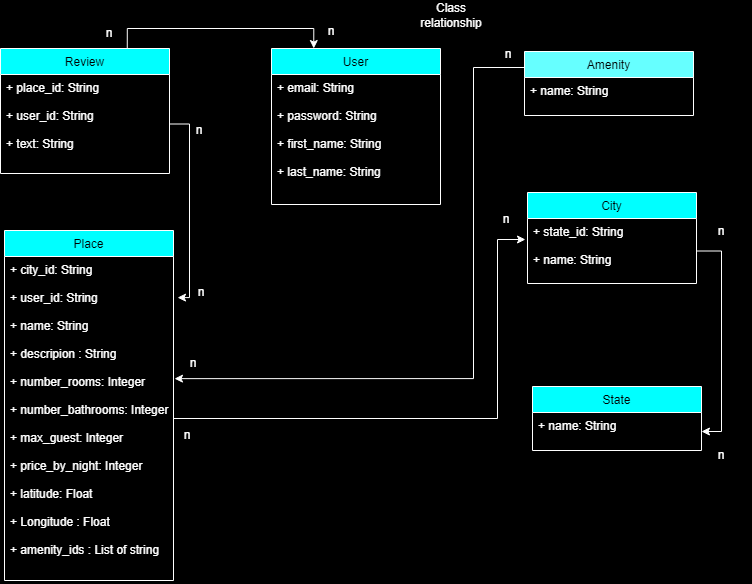

The diagram above was exported from draw.io. Its source (the exported page's mxGraphModel, read from the mxfile embedded in the PNG):
<mxGraphModel dx="868" dy="553" grid="0" gridSize="10" guides="1" tooltips="1" connect="1" arrows="1" fold="1" page="1" pageScale="1" pageWidth="827" pageHeight="1169" background="#000000" math="0" shadow="0">
  <root>
    <mxCell id="0" />
    <mxCell id="1" parent="0" />
    <mxCell id="fMq14ydrEqxHDyfEAyvq-29" style="edgeStyle=orthogonalEdgeStyle;rounded=0;orthogonalLoop=1;jettySize=auto;html=1;exitX=0.75;exitY=0;exitDx=0;exitDy=0;entryX=0.25;entryY=0;entryDx=0;entryDy=0;fontColor=#FFFFFF;strokeColor=#FFFFFF;" edge="1" parent="1" source="fMq14ydrEqxHDyfEAyvq-1" target="fMq14ydrEqxHDyfEAyvq-27">
      <mxGeometry relative="1" as="geometry" />
    </mxCell>
    <mxCell id="fMq14ydrEqxHDyfEAyvq-1" value="Review" style="swimlane;fontStyle=0;childLayout=stackLayout;horizontal=1;startSize=26;fillColor=#00FFFF;horizontalStack=0;resizeParent=1;resizeParentMax=0;resizeLast=0;collapsible=1;marginBottom=0;strokeColor=#FFFFFF;fontColor=#000000;" vertex="1" parent="1">
      <mxGeometry x="40" y="80" width="169" height="125" as="geometry" />
    </mxCell>
    <mxCell id="fMq14ydrEqxHDyfEAyvq-2" value="+ place_id: String&#10;&#10;+ user_id: String&#10;&#10;+ text: String&#10;&#10;&#10;" style="text;strokeColor=none;fillColor=none;align=left;verticalAlign=top;spacingLeft=4;spacingRight=4;overflow=hidden;rotatable=0;points=[[0,0.5],[1,0.5]];portConstraint=eastwest;fontColor=#FFFFFF;" vertex="1" parent="fMq14ydrEqxHDyfEAyvq-1">
      <mxGeometry y="26" width="169" height="99" as="geometry" />
    </mxCell>
    <mxCell id="fMq14ydrEqxHDyfEAyvq-7" value="Place" style="swimlane;fontStyle=0;childLayout=stackLayout;horizontal=1;startSize=26;fillColor=#00FFFF;horizontalStack=0;resizeParent=1;resizeParentMax=0;resizeLast=0;collapsible=1;marginBottom=0;strokeColor=#FFFFFF;fontColor=#000000;" vertex="1" parent="1">
      <mxGeometry x="44" y="262" width="169" height="350" as="geometry" />
    </mxCell>
    <mxCell id="fMq14ydrEqxHDyfEAyvq-8" value="+ city_id: String&#10;&#10;+ user_id: String&#10;&#10;+ name: String&#10;&#10;+ descripion : String&#10;&#10;+ number_rooms: Integer&#10;&#10;+ number_bathrooms: Integer&#10;&#10;+ max_guest: Integer&#10;&#10;+ price_by_night: Integer&#10;&#10;+ latitude: Float&#10;&#10;+ Longitude : Float&#10;&#10;+ amenity_ids : List of string&#10;&#10;&#10;&#10;&#10;&#10;&#10;&#10;" style="text;strokeColor=none;fillColor=none;align=left;verticalAlign=top;spacingLeft=4;spacingRight=4;overflow=hidden;rotatable=0;points=[[0,0.5],[1,0.5]];portConstraint=eastwest;fontColor=#FFFFFF;" vertex="1" parent="fMq14ydrEqxHDyfEAyvq-7">
      <mxGeometry y="26" width="169" height="324" as="geometry" />
    </mxCell>
    <mxCell id="fMq14ydrEqxHDyfEAyvq-30" style="edgeStyle=orthogonalEdgeStyle;rounded=0;orthogonalLoop=1;jettySize=auto;html=1;exitX=0;exitY=0.25;exitDx=0;exitDy=0;entryX=1.006;entryY=0.377;entryDx=0;entryDy=0;entryPerimeter=0;fontColor=#FFFFFF;strokeColor=#FFFFFF;" edge="1" parent="1" source="fMq14ydrEqxHDyfEAyvq-9" target="fMq14ydrEqxHDyfEAyvq-8">
      <mxGeometry relative="1" as="geometry">
        <Array as="points">
          <mxPoint x="513" y="99" />
          <mxPoint x="513" y="410" />
        </Array>
      </mxGeometry>
    </mxCell>
    <mxCell id="fMq14ydrEqxHDyfEAyvq-9" value="Amenity" style="swimlane;fontStyle=0;childLayout=stackLayout;horizontal=1;startSize=26;fillColor=#66FFFF;horizontalStack=0;resizeParent=1;resizeParentMax=0;resizeLast=0;collapsible=1;marginBottom=0;strokeColor=#FFFFFF;fontColor=#000000;" vertex="1" parent="1">
      <mxGeometry x="564" y="83" width="169" height="64" as="geometry" />
    </mxCell>
    <mxCell id="fMq14ydrEqxHDyfEAyvq-10" value="+ name: String" style="text;strokeColor=none;fillColor=none;align=left;verticalAlign=top;spacingLeft=4;spacingRight=4;overflow=hidden;rotatable=0;points=[[0,0.5],[1,0.5]];portConstraint=eastwest;fontColor=#FFFFFF;" vertex="1" parent="fMq14ydrEqxHDyfEAyvq-9">
      <mxGeometry y="26" width="169" height="38" as="geometry" />
    </mxCell>
    <mxCell id="fMq14ydrEqxHDyfEAyvq-11" value="City" style="swimlane;fontStyle=0;childLayout=stackLayout;horizontal=1;startSize=26;fillColor=#00FFFF;horizontalStack=0;resizeParent=1;resizeParentMax=0;resizeLast=0;collapsible=1;marginBottom=0;strokeColor=#FFFFFF;fontColor=#000000;" vertex="1" parent="1">
      <mxGeometry x="567" y="224" width="169" height="91" as="geometry" />
    </mxCell>
    <mxCell id="fMq14ydrEqxHDyfEAyvq-12" value="+ state_id: String&#10;&#10;+ name: String" style="text;strokeColor=none;fillColor=none;align=left;verticalAlign=top;spacingLeft=4;spacingRight=4;overflow=hidden;rotatable=0;points=[[0,0.5],[1,0.5]];portConstraint=eastwest;fontColor=#FFFFFF;" vertex="1" parent="fMq14ydrEqxHDyfEAyvq-11">
      <mxGeometry y="26" width="169" height="65" as="geometry" />
    </mxCell>
    <mxCell id="fMq14ydrEqxHDyfEAyvq-13" value="State" style="swimlane;fontStyle=0;childLayout=stackLayout;horizontal=1;startSize=26;fillColor=#00FFFF;horizontalStack=0;resizeParent=1;resizeParentMax=0;resizeLast=0;collapsible=1;marginBottom=0;strokeColor=#FFFFFF;fontColor=#000000;" vertex="1" parent="1">
      <mxGeometry x="572" y="418" width="169" height="64" as="geometry" />
    </mxCell>
    <mxCell id="fMq14ydrEqxHDyfEAyvq-14" value="+ name: String" style="text;strokeColor=none;fillColor=none;align=left;verticalAlign=top;spacingLeft=4;spacingRight=4;overflow=hidden;rotatable=0;points=[[0,0.5],[1,0.5]];portConstraint=eastwest;fontColor=#FFFFFF;" vertex="1" parent="fMq14ydrEqxHDyfEAyvq-13">
      <mxGeometry y="26" width="169" height="38" as="geometry" />
    </mxCell>
    <mxCell id="fMq14ydrEqxHDyfEAyvq-25" style="edgeStyle=orthogonalEdgeStyle;rounded=0;orthogonalLoop=1;jettySize=auto;html=1;exitX=1;exitY=0.5;exitDx=0;exitDy=0;entryX=1.024;entryY=0.127;entryDx=0;entryDy=0;entryPerimeter=0;fontColor=#FFFFFF;strokeColor=#FFFFFF;" edge="1" parent="1" source="fMq14ydrEqxHDyfEAyvq-2" target="fMq14ydrEqxHDyfEAyvq-8">
      <mxGeometry relative="1" as="geometry">
        <Array as="points">
          <mxPoint x="229" y="156" />
          <mxPoint x="229" y="329" />
        </Array>
      </mxGeometry>
    </mxCell>
    <mxCell id="fMq14ydrEqxHDyfEAyvq-27" value="User" style="swimlane;fontStyle=0;childLayout=stackLayout;horizontal=1;startSize=26;fillColor=#00FFFF;horizontalStack=0;resizeParent=1;resizeParentMax=0;resizeLast=0;collapsible=1;marginBottom=0;strokeColor=#FFFFFF;fontColor=#000000;" vertex="1" parent="1">
      <mxGeometry x="311" y="80" width="169" height="156" as="geometry" />
    </mxCell>
    <mxCell id="fMq14ydrEqxHDyfEAyvq-28" value="+ email: String&#10;&#10;+ password: String&#10;&#10;+ first_name: String&#10;&#10;+ last_name: String&#10;&#10;" style="text;strokeColor=none;fillColor=none;align=left;verticalAlign=top;spacingLeft=4;spacingRight=4;overflow=hidden;rotatable=0;points=[[0,0.5],[1,0.5]];portConstraint=eastwest;fontColor=#FFFFFF;" vertex="1" parent="fMq14ydrEqxHDyfEAyvq-27">
      <mxGeometry y="26" width="169" height="130" as="geometry" />
    </mxCell>
    <mxCell id="fMq14ydrEqxHDyfEAyvq-31" style="edgeStyle=orthogonalEdgeStyle;rounded=0;orthogonalLoop=1;jettySize=auto;html=1;exitX=1;exitY=0.5;exitDx=0;exitDy=0;entryX=1;entryY=0.5;entryDx=0;entryDy=0;fontColor=#FFFFFF;strokeColor=#FFFFFF;" edge="1" parent="1" source="fMq14ydrEqxHDyfEAyvq-12" target="fMq14ydrEqxHDyfEAyvq-14">
      <mxGeometry relative="1" as="geometry" />
    </mxCell>
    <mxCell id="fMq14ydrEqxHDyfEAyvq-33" style="edgeStyle=orthogonalEdgeStyle;rounded=0;orthogonalLoop=1;jettySize=auto;html=1;exitX=1;exitY=0.5;exitDx=0;exitDy=0;entryX=-0.012;entryY=0.323;entryDx=0;entryDy=0;entryPerimeter=0;fontColor=#FFFFFF;strokeColor=#FFFFFF;" edge="1" parent="1" source="fMq14ydrEqxHDyfEAyvq-8" target="fMq14ydrEqxHDyfEAyvq-12">
      <mxGeometry relative="1" as="geometry">
        <Array as="points">
          <mxPoint x="537" y="450" />
          <mxPoint x="537" y="271" />
        </Array>
      </mxGeometry>
    </mxCell>
    <mxCell id="fMq14ydrEqxHDyfEAyvq-34" value="n" style="text;html=1;strokeColor=none;fillColor=none;align=center;verticalAlign=middle;whiteSpace=wrap;rounded=0;fontColor=#FFFFFF;" vertex="1" parent="1">
      <mxGeometry x="119" y="50" width="60" height="30" as="geometry" />
    </mxCell>
    <mxCell id="fMq14ydrEqxHDyfEAyvq-35" value="n" style="text;html=1;strokeColor=none;fillColor=none;align=center;verticalAlign=middle;whiteSpace=wrap;rounded=0;fontColor=#FFFFFF;" vertex="1" parent="1">
      <mxGeometry x="341" y="48" width="60" height="30" as="geometry" />
    </mxCell>
    <mxCell id="fMq14ydrEqxHDyfEAyvq-36" value="n" style="text;html=1;strokeColor=none;fillColor=none;align=center;verticalAlign=middle;whiteSpace=wrap;rounded=0;fontColor=#FFFFFF;" vertex="1" parent="1">
      <mxGeometry x="209" y="147" width="60" height="30" as="geometry" />
    </mxCell>
    <mxCell id="fMq14ydrEqxHDyfEAyvq-37" value="n" style="text;html=1;strokeColor=none;fillColor=none;align=center;verticalAlign=middle;whiteSpace=wrap;rounded=0;fontColor=#FFFFFF;" vertex="1" parent="1">
      <mxGeometry x="211" y="309" width="60" height="30" as="geometry" />
    </mxCell>
    <mxCell id="fMq14ydrEqxHDyfEAyvq-38" value="n" style="text;html=1;strokeColor=none;fillColor=none;align=center;verticalAlign=middle;whiteSpace=wrap;rounded=0;fontColor=#FFFFFF;" vertex="1" parent="1">
      <mxGeometry x="518" y="71" width="60" height="30" as="geometry" />
    </mxCell>
    <mxCell id="fMq14ydrEqxHDyfEAyvq-39" value="n" style="text;html=1;strokeColor=none;fillColor=none;align=center;verticalAlign=middle;whiteSpace=wrap;rounded=0;fontColor=#FFFFFF;" vertex="1" parent="1">
      <mxGeometry x="203" y="380" width="60" height="30" as="geometry" />
    </mxCell>
    <mxCell id="fMq14ydrEqxHDyfEAyvq-40" value="n" style="text;html=1;strokeColor=none;fillColor=none;align=center;verticalAlign=middle;whiteSpace=wrap;rounded=0;fontColor=#FFFFFF;" vertex="1" parent="1">
      <mxGeometry x="197" y="452" width="60" height="30" as="geometry" />
    </mxCell>
    <mxCell id="fMq14ydrEqxHDyfEAyvq-41" value="n" style="text;html=1;strokeColor=none;fillColor=none;align=center;verticalAlign=middle;whiteSpace=wrap;rounded=0;fontColor=#FFFFFF;" vertex="1" parent="1">
      <mxGeometry x="516" y="236" width="60" height="30" as="geometry" />
    </mxCell>
    <mxCell id="fMq14ydrEqxHDyfEAyvq-42" value="n" style="text;html=1;strokeColor=none;fillColor=none;align=center;verticalAlign=middle;whiteSpace=wrap;rounded=0;fontColor=#FFFFFF;" vertex="1" parent="1">
      <mxGeometry x="731" y="248" width="60" height="30" as="geometry" />
    </mxCell>
    <mxCell id="fMq14ydrEqxHDyfEAyvq-43" value="n" style="text;html=1;strokeColor=none;fillColor=none;align=center;verticalAlign=middle;whiteSpace=wrap;rounded=0;fontColor=#FFFFFF;" vertex="1" parent="1">
      <mxGeometry x="731" y="472" width="60" height="30" as="geometry" />
    </mxCell>
    <mxCell id="fMq14ydrEqxHDyfEAyvq-44" value="Class&lt;br&gt;relationship" style="text;html=1;strokeColor=none;fillColor=none;align=center;verticalAlign=middle;whiteSpace=wrap;rounded=0;fontColor=#FFFFFF;" vertex="1" parent="1">
      <mxGeometry x="461" y="32" width="60" height="30" as="geometry" />
    </mxCell>
  </root>
</mxGraphModel>